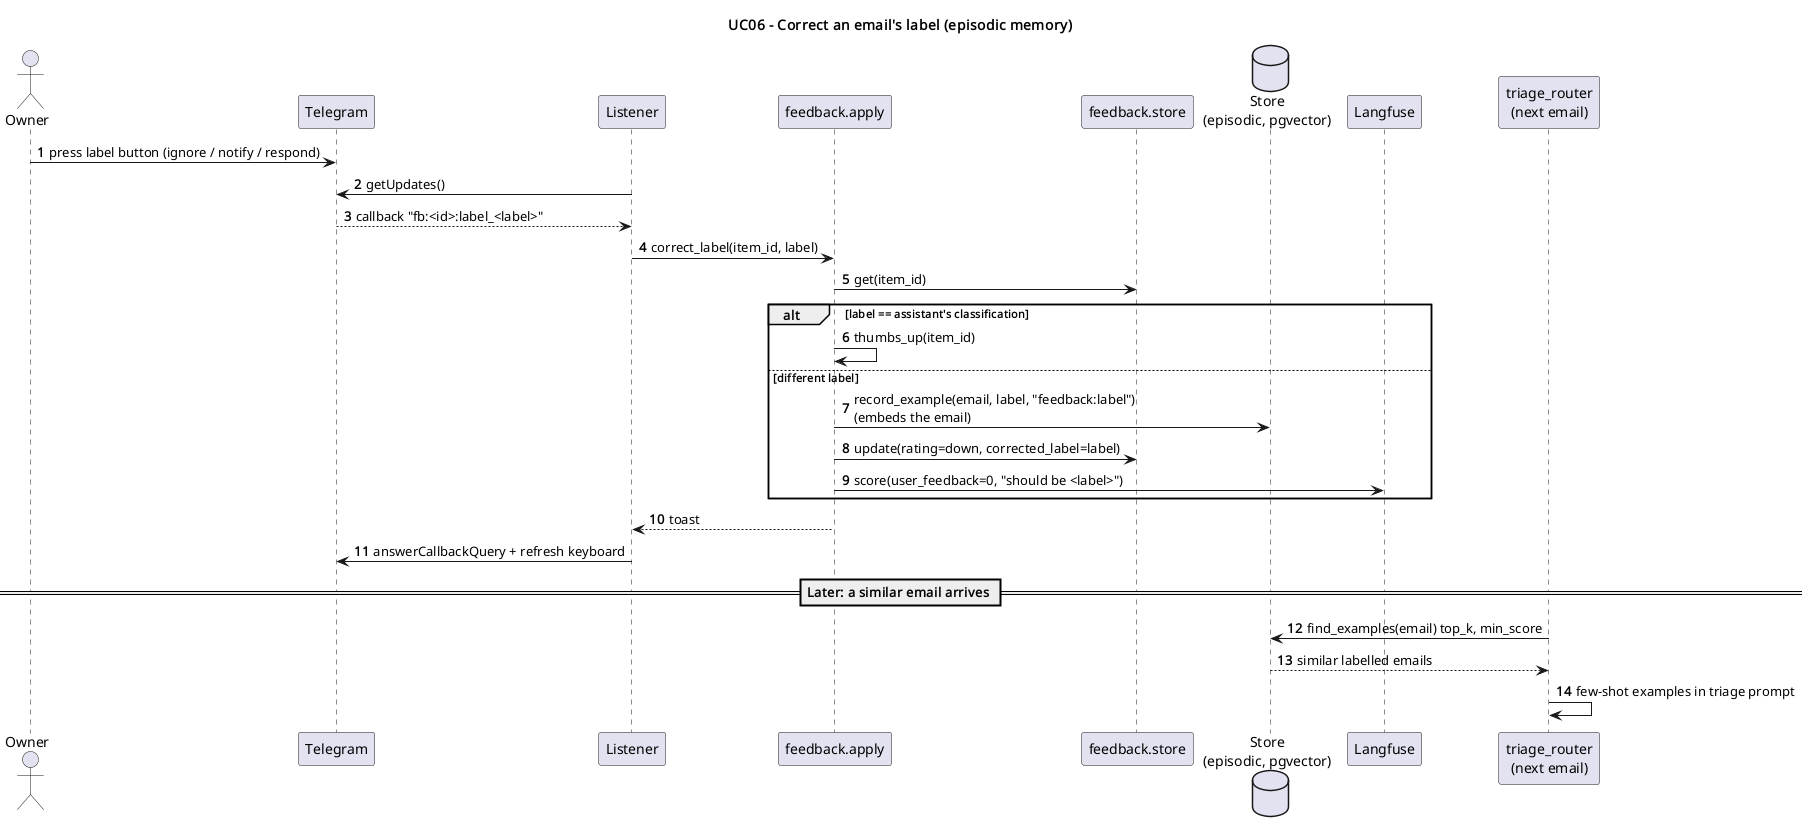

The diagram above was rendered by PlantUML. Its source (embedded in the PNG):
@startuml uc06_correct_label
title UC06 - Correct an email's label (episodic memory)
autonumber
actor Owner
participant Telegram as TG
participant Listener as L
participant "feedback.apply" as A
participant "feedback.store" as FS
database "Store\n(episodic, pgvector)" as ST
participant Langfuse as LF
participant "triage_router\n(next email)" as TR

Owner -> TG : press label button (ignore / notify / respond)
L -> TG : getUpdates()
TG --> L : callback "fb:<id>:label_<label>"
L -> A : correct_label(item_id, label)
A -> FS : get(item_id)
alt label == assistant's classification
  A -> A : thumbs_up(item_id)
else different label
  A -> ST : record_example(email, label, "feedback:label")\n(embeds the email)
  A -> FS : update(rating=down, corrected_label=label)
  A -> LF : score(user_feedback=0, "should be <label>")
end
A --> L : toast
L -> TG : answerCallbackQuery + refresh keyboard
== Later: a similar email arrives ==
TR -> ST : find_examples(email) top_k, min_score
ST --> TR : similar labelled emails
TR -> TR : few-shot examples in triage prompt
@enduml